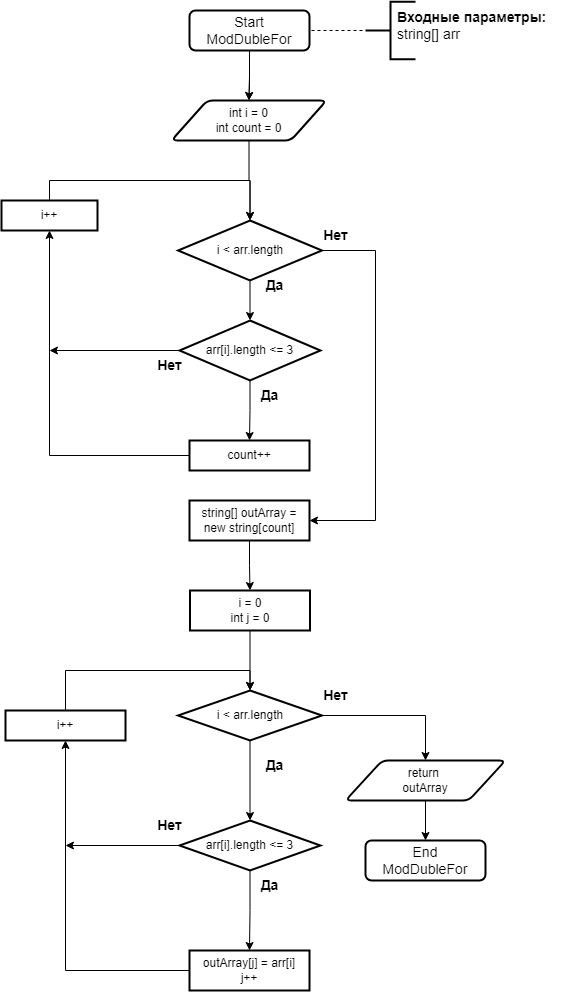

The diagram above was exported from draw.io. Its source (the exported page's mxGraphModel, read from the mxfile embedded in the PNG):
<mxGraphModel dx="1108" dy="646" grid="1" gridSize="10" guides="1" tooltips="1" connect="1" arrows="1" fold="1" page="1" pageScale="1" pageWidth="827" pageHeight="1169" math="0" shadow="0">
  <root>
    <mxCell id="WIyWlLk6GJQsqaUBKTNV-0" />
    <mxCell id="WIyWlLk6GJQsqaUBKTNV-1" parent="WIyWlLk6GJQsqaUBKTNV-0" />
    <mxCell id="Vy8_DOg-Vfs_7vzkWIHZ-6" value="" style="edgeStyle=orthogonalEdgeStyle;rounded=0;orthogonalLoop=1;jettySize=auto;html=1;" parent="WIyWlLk6GJQsqaUBKTNV-1" source="Vy8_DOg-Vfs_7vzkWIHZ-0" target="Vy8_DOg-Vfs_7vzkWIHZ-5" edge="1">
      <mxGeometry relative="1" as="geometry" />
    </mxCell>
    <mxCell id="Vy8_DOg-Vfs_7vzkWIHZ-0" value="&lt;div&gt;&lt;br&gt;&lt;/div&gt;&lt;div&gt;int i = 0&lt;/div&gt;&lt;div&gt;int count = 0&lt;br&gt;&lt;/div&gt;&lt;div&gt;&lt;br&gt;&lt;/div&gt;" style="shape=parallelogram;html=1;strokeWidth=2;perimeter=parallelogramPerimeter;whiteSpace=wrap;rounded=1;arcSize=12;size=0.23;" parent="WIyWlLk6GJQsqaUBKTNV-1" vertex="1">
      <mxGeometry x="336" y="120" width="155" height="40" as="geometry" />
    </mxCell>
    <mxCell id="Vy8_DOg-Vfs_7vzkWIHZ-12" value="" style="edgeStyle=orthogonalEdgeStyle;rounded=0;orthogonalLoop=1;jettySize=auto;html=1;" parent="WIyWlLk6GJQsqaUBKTNV-1" target="Vy8_DOg-Vfs_7vzkWIHZ-0" edge="1">
      <mxGeometry relative="1" as="geometry">
        <mxPoint x="414" y="80" as="sourcePoint" />
      </mxGeometry>
    </mxCell>
    <mxCell id="Vy8_DOg-Vfs_7vzkWIHZ-13" value="Yes" style="edgeStyle=orthogonalEdgeStyle;rounded=0;orthogonalLoop=1;jettySize=auto;html=1;fontColor=none;noLabel=1;" parent="WIyWlLk6GJQsqaUBKTNV-1" source="Vy8_DOg-Vfs_7vzkWIHZ-5" target="Vy8_DOg-Vfs_7vzkWIHZ-9" edge="1">
      <mxGeometry relative="1" as="geometry" />
    </mxCell>
    <mxCell id="Vy8_DOg-Vfs_7vzkWIHZ-15" value="No" style="edgeStyle=orthogonalEdgeStyle;rounded=0;orthogonalLoop=1;jettySize=auto;html=1;fontColor=none;noLabel=1;entryX=1;entryY=0.5;entryDx=0;entryDy=0;" parent="WIyWlLk6GJQsqaUBKTNV-1" source="Vy8_DOg-Vfs_7vzkWIHZ-5" target="Vy8_DOg-Vfs_7vzkWIHZ-17" edge="1">
      <mxGeometry x="-0.863" relative="1" as="geometry">
        <mxPoint x="480" y="560" as="targetPoint" />
        <Array as="points">
          <mxPoint x="540" y="270" />
          <mxPoint x="540" y="540" />
        </Array>
        <mxPoint as="offset" />
      </mxGeometry>
    </mxCell>
    <mxCell id="Vy8_DOg-Vfs_7vzkWIHZ-5" value="i &amp;lt; arr.length" style="strokeWidth=2;html=1;shape=mxgraph.flowchart.decision;whiteSpace=wrap;" parent="WIyWlLk6GJQsqaUBKTNV-1" vertex="1">
      <mxGeometry x="342.5" y="240" width="144" height="60" as="geometry" />
    </mxCell>
    <mxCell id="Vy8_DOg-Vfs_7vzkWIHZ-11" value="Yes" style="edgeStyle=orthogonalEdgeStyle;rounded=0;orthogonalLoop=1;jettySize=auto;html=1;fontColor=none;noLabel=1;" parent="WIyWlLk6GJQsqaUBKTNV-1" source="Vy8_DOg-Vfs_7vzkWIHZ-9" target="Vy8_DOg-Vfs_7vzkWIHZ-10" edge="1">
      <mxGeometry relative="1" as="geometry" />
    </mxCell>
    <mxCell id="Vy8_DOg-Vfs_7vzkWIHZ-57" value="No" style="edgeStyle=orthogonalEdgeStyle;rounded=0;orthogonalLoop=1;jettySize=auto;html=1;fontColor=none;noLabel=1;" parent="WIyWlLk6GJQsqaUBKTNV-1" source="Vy8_DOg-Vfs_7vzkWIHZ-9" edge="1">
      <mxGeometry relative="1" as="geometry">
        <mxPoint x="214" y="370" as="targetPoint" />
        <Array as="points">
          <mxPoint x="214" y="370" />
        </Array>
      </mxGeometry>
    </mxCell>
    <mxCell id="Vy8_DOg-Vfs_7vzkWIHZ-9" value="arr[i].length &amp;lt;= 3" style="strokeWidth=2;html=1;shape=mxgraph.flowchart.decision;whiteSpace=wrap;" parent="WIyWlLk6GJQsqaUBKTNV-1" vertex="1">
      <mxGeometry x="344" y="340" width="141" height="60" as="geometry" />
    </mxCell>
    <mxCell id="Vy8_DOg-Vfs_7vzkWIHZ-55" value="" style="edgeStyle=orthogonalEdgeStyle;rounded=0;orthogonalLoop=1;jettySize=auto;html=1;" parent="WIyWlLk6GJQsqaUBKTNV-1" source="Vy8_DOg-Vfs_7vzkWIHZ-10" target="Vy8_DOg-Vfs_7vzkWIHZ-54" edge="1">
      <mxGeometry relative="1" as="geometry" />
    </mxCell>
    <mxCell id="Vy8_DOg-Vfs_7vzkWIHZ-10" value="count++" style="whiteSpace=wrap;html=1;strokeWidth=2;" parent="WIyWlLk6GJQsqaUBKTNV-1" vertex="1">
      <mxGeometry x="354" y="460" width="120" height="30" as="geometry" />
    </mxCell>
    <mxCell id="Vy8_DOg-Vfs_7vzkWIHZ-46" value="" style="edgeStyle=orthogonalEdgeStyle;rounded=0;orthogonalLoop=1;jettySize=auto;html=1;" parent="WIyWlLk6GJQsqaUBKTNV-1" source="Vy8_DOg-Vfs_7vzkWIHZ-17" target="Vy8_DOg-Vfs_7vzkWIHZ-45" edge="1">
      <mxGeometry relative="1" as="geometry" />
    </mxCell>
    <mxCell id="Vy8_DOg-Vfs_7vzkWIHZ-17" value="string[] outArray = new string[count]" style="whiteSpace=wrap;html=1;strokeWidth=2;" parent="WIyWlLk6GJQsqaUBKTNV-1" vertex="1">
      <mxGeometry x="354" y="520" width="120" height="40" as="geometry" />
    </mxCell>
    <mxCell id="Vy8_DOg-Vfs_7vzkWIHZ-53" value="" style="edgeStyle=orthogonalEdgeStyle;rounded=0;orthogonalLoop=1;jettySize=auto;html=1;" parent="WIyWlLk6GJQsqaUBKTNV-1" source="Vy8_DOg-Vfs_7vzkWIHZ-45" target="Vy8_DOg-Vfs_7vzkWIHZ-48" edge="1">
      <mxGeometry relative="1" as="geometry" />
    </mxCell>
    <mxCell id="Vy8_DOg-Vfs_7vzkWIHZ-45" value="&lt;div&gt;i = 0&lt;/div&gt;&lt;div&gt;int j = 0&lt;br&gt;&lt;/div&gt;" style="whiteSpace=wrap;html=1;strokeWidth=2;" parent="WIyWlLk6GJQsqaUBKTNV-1" vertex="1">
      <mxGeometry x="354.5" y="610" width="120" height="40" as="geometry" />
    </mxCell>
    <mxCell id="Vy8_DOg-Vfs_7vzkWIHZ-47" value="Yes" style="edgeStyle=orthogonalEdgeStyle;rounded=0;orthogonalLoop=1;jettySize=auto;html=1;fontColor=none;noLabel=1;" parent="WIyWlLk6GJQsqaUBKTNV-1" source="Vy8_DOg-Vfs_7vzkWIHZ-48" target="Vy8_DOg-Vfs_7vzkWIHZ-50" edge="1">
      <mxGeometry relative="1" as="geometry" />
    </mxCell>
    <mxCell id="Vy8_DOg-Vfs_7vzkWIHZ-63" value="No" style="edgeStyle=orthogonalEdgeStyle;rounded=0;orthogonalLoop=1;jettySize=auto;html=1;exitX=1;exitY=0.5;exitDx=0;exitDy=0;exitPerimeter=0;entryX=0.5;entryY=0;entryDx=0;entryDy=0;entryPerimeter=0;fontColor=none;noLabel=1;" parent="WIyWlLk6GJQsqaUBKTNV-1" source="Vy8_DOg-Vfs_7vzkWIHZ-48" edge="1">
      <mxGeometry x="-0.7991" relative="1" as="geometry">
        <mxPoint as="offset" />
        <mxPoint x="590" y="780" as="targetPoint" />
      </mxGeometry>
    </mxCell>
    <mxCell id="Vy8_DOg-Vfs_7vzkWIHZ-48" value="i &amp;lt; arr.length" style="strokeWidth=2;html=1;shape=mxgraph.flowchart.decision;whiteSpace=wrap;" parent="WIyWlLk6GJQsqaUBKTNV-1" vertex="1">
      <mxGeometry x="342.5" y="710" width="144" height="50" as="geometry" />
    </mxCell>
    <mxCell id="Vy8_DOg-Vfs_7vzkWIHZ-49" value="Yes" style="edgeStyle=orthogonalEdgeStyle;rounded=0;orthogonalLoop=1;jettySize=auto;html=1;fontColor=none;noLabel=1;" parent="WIyWlLk6GJQsqaUBKTNV-1" source="Vy8_DOg-Vfs_7vzkWIHZ-50" target="Vy8_DOg-Vfs_7vzkWIHZ-52" edge="1">
      <mxGeometry relative="1" as="geometry" />
    </mxCell>
    <mxCell id="Vy8_DOg-Vfs_7vzkWIHZ-50" value="arr[i].length &amp;lt;= 3" style="strokeWidth=2;html=1;shape=mxgraph.flowchart.decision;whiteSpace=wrap;" parent="WIyWlLk6GJQsqaUBKTNV-1" vertex="1">
      <mxGeometry x="344" y="840" width="141" height="50" as="geometry" />
    </mxCell>
    <mxCell id="Vy8_DOg-Vfs_7vzkWIHZ-59" value="" style="edgeStyle=orthogonalEdgeStyle;rounded=0;orthogonalLoop=1;jettySize=auto;html=1;" parent="WIyWlLk6GJQsqaUBKTNV-1" source="Vy8_DOg-Vfs_7vzkWIHZ-52" target="Vy8_DOg-Vfs_7vzkWIHZ-58" edge="1">
      <mxGeometry relative="1" as="geometry">
        <Array as="points">
          <mxPoint x="230" y="990" />
        </Array>
      </mxGeometry>
    </mxCell>
    <mxCell id="Vy8_DOg-Vfs_7vzkWIHZ-52" value="&lt;div&gt;outArray[j] = arr[i]&lt;/div&gt;&lt;div&gt;j++&lt;br&gt;&lt;/div&gt;" style="whiteSpace=wrap;html=1;strokeWidth=2;" parent="WIyWlLk6GJQsqaUBKTNV-1" vertex="1">
      <mxGeometry x="354" y="970" width="120" height="40" as="geometry" />
    </mxCell>
    <mxCell id="Vy8_DOg-Vfs_7vzkWIHZ-56" style="edgeStyle=orthogonalEdgeStyle;rounded=0;orthogonalLoop=1;jettySize=auto;html=1;entryX=0.5;entryY=0;entryDx=0;entryDy=0;entryPerimeter=0;" parent="WIyWlLk6GJQsqaUBKTNV-1" source="Vy8_DOg-Vfs_7vzkWIHZ-54" target="Vy8_DOg-Vfs_7vzkWIHZ-5" edge="1">
      <mxGeometry relative="1" as="geometry">
        <Array as="points">
          <mxPoint x="214" y="200" />
          <mxPoint x="415" y="200" />
        </Array>
      </mxGeometry>
    </mxCell>
    <mxCell id="Vy8_DOg-Vfs_7vzkWIHZ-54" value="i++" style="whiteSpace=wrap;html=1;strokeWidth=2;" parent="WIyWlLk6GJQsqaUBKTNV-1" vertex="1">
      <mxGeometry x="166" y="220" width="96" height="30" as="geometry" />
    </mxCell>
    <mxCell id="Vy8_DOg-Vfs_7vzkWIHZ-61" style="edgeStyle=orthogonalEdgeStyle;rounded=0;orthogonalLoop=1;jettySize=auto;html=1;entryX=0.5;entryY=0;entryDx=0;entryDy=0;entryPerimeter=0;" parent="WIyWlLk6GJQsqaUBKTNV-1" source="Vy8_DOg-Vfs_7vzkWIHZ-58" target="Vy8_DOg-Vfs_7vzkWIHZ-48" edge="1">
      <mxGeometry relative="1" as="geometry">
        <Array as="points">
          <mxPoint x="230" y="690" />
          <mxPoint x="415" y="690" />
        </Array>
      </mxGeometry>
    </mxCell>
    <mxCell id="Vy8_DOg-Vfs_7vzkWIHZ-58" value="i++" style="whiteSpace=wrap;html=1;strokeWidth=2;" parent="WIyWlLk6GJQsqaUBKTNV-1" vertex="1">
      <mxGeometry x="170" y="730" width="120" height="30" as="geometry" />
    </mxCell>
    <mxCell id="Zl7WZBCt8V6cOis1W7sj-0" value="" style="strokeWidth=2;html=1;shape=mxgraph.flowchart.annotation_2;align=left;labelPosition=right;pointerEvents=1;" vertex="1" parent="WIyWlLk6GJQsqaUBKTNV-1">
      <mxGeometry x="530" y="21.25" width="50" height="57.5" as="geometry" />
    </mxCell>
    <mxCell id="Zl7WZBCt8V6cOis1W7sj-2" value="" style="endArrow=none;dashed=1;html=1;rounded=0;entryX=0;entryY=0.5;entryDx=0;entryDy=0;entryPerimeter=0;exitX=1;exitY=0.5;exitDx=0;exitDy=0;" edge="1" parent="WIyWlLk6GJQsqaUBKTNV-1" target="Zl7WZBCt8V6cOis1W7sj-0">
      <mxGeometry width="50" height="50" relative="1" as="geometry">
        <mxPoint x="464.00499999999994" y="50" as="sourcePoint" />
        <mxPoint x="420.59" y="169" as="targetPoint" />
      </mxGeometry>
    </mxCell>
    <mxCell id="Zl7WZBCt8V6cOis1W7sj-3" value="&lt;font style=&quot;font-size: 14px;&quot;&gt;&lt;b&gt;Входные параметры:&lt;/b&gt;&lt;br&gt;string[] arr&lt;br&gt;&lt;/font&gt;" style="text;html=1;align=left;verticalAlign=middle;resizable=0;points=[];autosize=1;strokeColor=none;fillColor=none;" vertex="1" parent="WIyWlLk6GJQsqaUBKTNV-1">
      <mxGeometry x="560" y="20" width="170" height="50" as="geometry" />
    </mxCell>
    <mxCell id="Zl7WZBCt8V6cOis1W7sj-4" value="&lt;b&gt;Нет&lt;/b&gt;" style="text;html=1;align=center;verticalAlign=middle;resizable=0;points=[];autosize=1;strokeColor=none;fillColor=none;fontSize=14;" vertex="1" parent="WIyWlLk6GJQsqaUBKTNV-1">
      <mxGeometry x="474.5" y="240" width="50" height="30" as="geometry" />
    </mxCell>
    <mxCell id="Zl7WZBCt8V6cOis1W7sj-5" value="&lt;b&gt;Да&lt;/b&gt;" style="text;html=1;align=center;verticalAlign=middle;resizable=0;points=[];autosize=1;strokeColor=none;fillColor=none;fontSize=14;" vertex="1" parent="WIyWlLk6GJQsqaUBKTNV-1">
      <mxGeometry x="419" y="290" width="40" height="30" as="geometry" />
    </mxCell>
    <mxCell id="Zl7WZBCt8V6cOis1W7sj-6" value="&lt;b&gt;Да&lt;/b&gt;" style="text;html=1;align=center;verticalAlign=middle;resizable=0;points=[];autosize=1;strokeColor=none;fillColor=none;fontSize=14;" vertex="1" parent="WIyWlLk6GJQsqaUBKTNV-1">
      <mxGeometry x="414" y="400" width="40" height="30" as="geometry" />
    </mxCell>
    <mxCell id="Zl7WZBCt8V6cOis1W7sj-7" value="&lt;b&gt;Нет&lt;/b&gt;" style="text;html=1;align=center;verticalAlign=middle;resizable=0;points=[];autosize=1;strokeColor=none;fillColor=none;fontSize=14;" vertex="1" parent="WIyWlLk6GJQsqaUBKTNV-1">
      <mxGeometry x="309" y="370" width="50" height="30" as="geometry" />
    </mxCell>
    <mxCell id="Zl7WZBCt8V6cOis1W7sj-8" value="&lt;b&gt;Нет&lt;/b&gt;" style="text;html=1;align=center;verticalAlign=middle;resizable=0;points=[];autosize=1;strokeColor=none;fillColor=none;fontSize=14;" vertex="1" parent="WIyWlLk6GJQsqaUBKTNV-1">
      <mxGeometry x="474.5" y="700" width="50" height="30" as="geometry" />
    </mxCell>
    <mxCell id="Zl7WZBCt8V6cOis1W7sj-9" value="&lt;b&gt;Да&lt;/b&gt;" style="text;html=1;align=center;verticalAlign=middle;resizable=0;points=[];autosize=1;strokeColor=none;fillColor=none;fontSize=14;" vertex="1" parent="WIyWlLk6GJQsqaUBKTNV-1">
      <mxGeometry x="419" y="770" width="40" height="30" as="geometry" />
    </mxCell>
    <mxCell id="Zl7WZBCt8V6cOis1W7sj-10" value="&lt;b&gt;Да&lt;/b&gt;" style="text;html=1;align=center;verticalAlign=middle;resizable=0;points=[];autosize=1;strokeColor=none;fillColor=none;fontSize=14;" vertex="1" parent="WIyWlLk6GJQsqaUBKTNV-1">
      <mxGeometry x="414" y="890" width="40" height="30" as="geometry" />
    </mxCell>
    <mxCell id="Zl7WZBCt8V6cOis1W7sj-11" value="&lt;b&gt;Нет&lt;/b&gt;" style="text;html=1;align=center;verticalAlign=middle;resizable=0;points=[];autosize=1;strokeColor=none;fillColor=none;fontSize=14;" vertex="1" parent="WIyWlLk6GJQsqaUBKTNV-1">
      <mxGeometry x="309" y="830" width="50" height="30" as="geometry" />
    </mxCell>
    <mxCell id="Zl7WZBCt8V6cOis1W7sj-12" value="" style="endArrow=classic;html=1;rounded=0;fontSize=14;fontColor=none;exitX=0;exitY=0.5;exitDx=0;exitDy=0;exitPerimeter=0;" edge="1" parent="WIyWlLk6GJQsqaUBKTNV-1" source="Vy8_DOg-Vfs_7vzkWIHZ-50">
      <mxGeometry width="50" height="50" relative="1" as="geometry">
        <mxPoint x="290" y="960" as="sourcePoint" />
        <mxPoint x="230" y="865" as="targetPoint" />
      </mxGeometry>
    </mxCell>
    <mxCell id="Zl7WZBCt8V6cOis1W7sj-18" value="" style="edgeStyle=orthogonalEdgeStyle;rounded=0;orthogonalLoop=1;jettySize=auto;html=1;fontSize=14;fontColor=none;" edge="1" parent="WIyWlLk6GJQsqaUBKTNV-1" source="Zl7WZBCt8V6cOis1W7sj-14" target="Zl7WZBCt8V6cOis1W7sj-15">
      <mxGeometry relative="1" as="geometry" />
    </mxCell>
    <mxCell id="Zl7WZBCt8V6cOis1W7sj-14" value="&lt;div&gt;return&amp;nbsp;&lt;/div&gt;outArray" style="shape=parallelogram;html=1;strokeWidth=2;perimeter=parallelogramPerimeter;whiteSpace=wrap;rounded=1;arcSize=12;size=0.23;" vertex="1" parent="WIyWlLk6GJQsqaUBKTNV-1">
      <mxGeometry x="510" y="780" width="160" height="40" as="geometry" />
    </mxCell>
    <mxCell id="Zl7WZBCt8V6cOis1W7sj-15" value="End&lt;br&gt;ModDubleFor" style="rounded=1;whiteSpace=wrap;html=1;fontSize=14;fontColor=none;strokeWidth=2;" vertex="1" parent="WIyWlLk6GJQsqaUBKTNV-1">
      <mxGeometry x="530" y="860" width="120" height="40" as="geometry" />
    </mxCell>
    <mxCell id="Zl7WZBCt8V6cOis1W7sj-17" value="" style="edgeStyle=orthogonalEdgeStyle;rounded=0;orthogonalLoop=1;jettySize=auto;html=1;fontSize=14;fontColor=none;" edge="1" parent="WIyWlLk6GJQsqaUBKTNV-1" source="Zl7WZBCt8V6cOis1W7sj-16" target="Vy8_DOg-Vfs_7vzkWIHZ-0">
      <mxGeometry relative="1" as="geometry" />
    </mxCell>
    <mxCell id="Zl7WZBCt8V6cOis1W7sj-16" value="Start&lt;br&gt;ModDubleFor" style="rounded=1;whiteSpace=wrap;html=1;fontSize=14;fontColor=none;strokeWidth=2;" vertex="1" parent="WIyWlLk6GJQsqaUBKTNV-1">
      <mxGeometry x="354" y="30" width="120" height="40" as="geometry" />
    </mxCell>
  </root>
</mxGraphModel>